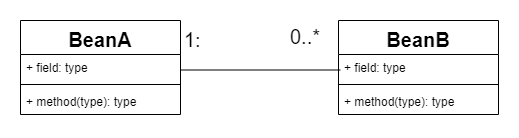

The diagram above was exported from draw.io. Its source (the exported page's mxGraphModel, read from the mxfile embedded in the PNG):
<mxGraphModel dx="1086" dy="808" grid="1" gridSize="10" guides="1" tooltips="1" connect="1" arrows="1" fold="1" page="1" pageScale="1" pageWidth="827" pageHeight="1169" math="0" shadow="0">
  <root>
    <mxCell id="0" />
    <mxCell id="1" parent="0" />
    <mxCell id="2" value="" style="endArrow=none;html=1;edgeStyle=orthogonalEdgeStyle;fontSize=20;" edge="1" parent="1">
      <mxGeometry relative="1" as="geometry">
        <mxPoint x="398" y="1289.5" as="sourcePoint" />
        <mxPoint x="558" y="1289.5" as="targetPoint" />
      </mxGeometry>
    </mxCell>
    <mxCell id="3" value="BeanB" style="swimlane;fontStyle=1;align=center;verticalAlign=top;childLayout=stackLayout;horizontal=1;startSize=34;horizontalStack=0;resizeParent=1;resizeParentMax=0;resizeLast=0;collapsible=1;marginBottom=0;fontSize=20;" vertex="1" parent="1">
      <mxGeometry x="556" y="1240" width="160" height="94" as="geometry" />
    </mxCell>
    <mxCell id="4" value="+ field: type" style="text;strokeColor=none;fillColor=none;align=left;verticalAlign=top;spacingLeft=4;spacingRight=4;overflow=hidden;rotatable=0;points=[[0,0.5],[1,0.5]];portConstraint=eastwest;" vertex="1" parent="3">
      <mxGeometry y="34" width="160" height="26" as="geometry" />
    </mxCell>
    <mxCell id="5" value="" style="line;strokeWidth=1;fillColor=none;align=left;verticalAlign=middle;spacingTop=-1;spacingLeft=3;spacingRight=3;rotatable=0;labelPosition=right;points=[];portConstraint=eastwest;" vertex="1" parent="3">
      <mxGeometry y="60" width="160" height="8" as="geometry" />
    </mxCell>
    <mxCell id="6" value="+ method(type): type" style="text;strokeColor=none;fillColor=none;align=left;verticalAlign=top;spacingLeft=4;spacingRight=4;overflow=hidden;rotatable=0;points=[[0,0.5],[1,0.5]];portConstraint=eastwest;" vertex="1" parent="3">
      <mxGeometry y="68" width="160" height="26" as="geometry" />
    </mxCell>
    <mxCell id="7" value="BeanA" style="swimlane;fontStyle=1;align=center;verticalAlign=top;childLayout=stackLayout;horizontal=1;startSize=34;horizontalStack=0;resizeParent=1;resizeParentMax=0;resizeLast=0;collapsible=1;marginBottom=0;fontSize=20;" vertex="1" parent="1">
      <mxGeometry x="238" y="1240" width="160" height="94" as="geometry" />
    </mxCell>
    <mxCell id="8" value="+ field: type" style="text;strokeColor=none;fillColor=none;align=left;verticalAlign=top;spacingLeft=4;spacingRight=4;overflow=hidden;rotatable=0;points=[[0,0.5],[1,0.5]];portConstraint=eastwest;" vertex="1" parent="7">
      <mxGeometry y="34" width="160" height="26" as="geometry" />
    </mxCell>
    <mxCell id="9" value="" style="line;strokeWidth=1;fillColor=none;align=left;verticalAlign=middle;spacingTop=-1;spacingLeft=3;spacingRight=3;rotatable=0;labelPosition=right;points=[];portConstraint=eastwest;" vertex="1" parent="7">
      <mxGeometry y="60" width="160" height="8" as="geometry" />
    </mxCell>
    <mxCell id="10" value="+ method(type): type" style="text;strokeColor=none;fillColor=none;align=left;verticalAlign=top;spacingLeft=4;spacingRight=4;overflow=hidden;rotatable=0;points=[[0,0.5],[1,0.5]];portConstraint=eastwest;" vertex="1" parent="7">
      <mxGeometry y="68" width="160" height="26" as="geometry" />
    </mxCell>
    <mxCell id="11" value="1:" style="text;html=1;resizable=0;points=[];autosize=1;align=left;verticalAlign=top;spacingTop=-4;fontSize=20;" vertex="1" parent="1">
      <mxGeometry x="400" y="1245" width="30" height="30" as="geometry" />
    </mxCell>
    <mxCell id="12" value="0..*" style="text;html=1;resizable=0;points=[];autosize=1;align=left;verticalAlign=top;spacingTop=-4;fontSize=20;" vertex="1" parent="1">
      <mxGeometry x="506" y="1242" width="50" height="30" as="geometry" />
    </mxCell>
  </root>
</mxGraphModel>